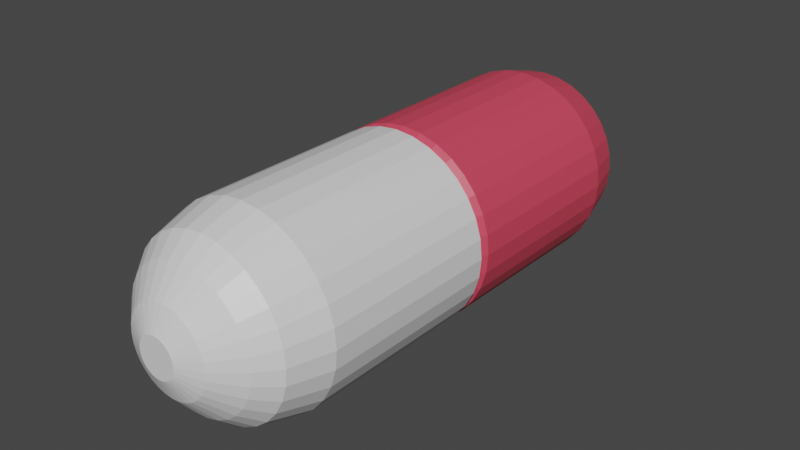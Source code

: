 # Source: pill.blend  (saved by Blender 3.1.7; exported with 4.5.12 LTS)
import bpy
from mathutils import Matrix  # noqa: F401  (used for matrix-valued properties, if any)

bpy.ops.wm.read_factory_settings(use_empty=True)
scene = bpy.context.scene
scene.name = 'Scene'

# ---- collections
col_collection = bpy.data.collections.new('Collection'); scene.collection.children.link(col_collection)

# ---- materials (node trees are filled in below, after node groups)
mat_colorfirstmat = bpy.data.materials.new('ColorFirstMat')
mat_colorfirstmat.alpha_threshold = 0.0
mat_colorfirstmat.use_transparent_shadow = False
mat_colorfirstmat.line_color = (0.0, 0.0, 0.0, 1.0)
mat_colorsecondmat = bpy.data.materials.new('ColorSecondMat')
mat_colorsecondmat.use_transparent_shadow = False

# ---- material node trees
mat_colorfirstmat.use_nodes = True; mat_colorfirstmat.node_tree.nodes.clear()
_N = mat_colorfirstmat.node_tree.nodes; _L = mat_colorfirstmat.node_tree.links
n0 = _N.new('ShaderNodeOutputMaterial'); n0.name = 'Material Output'; n0.location = (300, 300)
n1 = _N.new('ShaderNodeBsdfPrincipled'); n1.name = 'Principled BSDF'; n1.location = (10, 300)
n1.distribution = 'GGX'
n1.subsurface_method = 'RANDOM_WALK_SKIN'
n1.inputs[2].default_value = 0.4
n1.inputs[3].default_value = 1.45
n1.inputs[27].default_value = (0.0, 0.0, 0.0, 1.0)
n1.inputs[28].default_value = 1.0
_L.new(n1.outputs[0], n0.inputs[0])
n0.is_active_output = True
mat_colorsecondmat.use_nodes = True; mat_colorsecondmat.node_tree.nodes.clear()
_N = mat_colorsecondmat.node_tree.nodes; _L = mat_colorsecondmat.node_tree.links
n0 = _N.new('ShaderNodeBsdfPrincipled'); n0.name = 'Principled BSDF'; n0.location = (10, 300)
n0.distribution = 'GGX'
n0.subsurface_method = 'RANDOM_WALK_SKIN'
n0.inputs[0].default_value = (0.7011, 0.06125, 0.107, 1.0)
n0.inputs[3].default_value = 1.45
n0.inputs[27].default_value = (0.0, 0.0, 0.0, 1.0)
n0.inputs[28].default_value = 1.0
n1 = _N.new('ShaderNodeOutputMaterial'); n1.name = 'Material Output'; n1.location = (300, 300)
_L.new(n0.outputs[0], n1.inputs[0])
n1.is_active_output = True

# ---- world
world_world = bpy.data.worlds.new('World'); scene.world = world_world
world_world.use_nodes = True; world_world.node_tree.nodes.clear()
_N = world_world.node_tree.nodes; _L = world_world.node_tree.links
n0 = _N.new('ShaderNodeOutputWorld'); n0.name = 'World Output'; n0.location = (300, 300)
n1 = _N.new('ShaderNodeBackground'); n1.name = 'Background'; n1.location = (10, 300)
n1.inputs[0].default_value = (0.05088, 0.05088, 0.05088, 1.0)
_L.new(n1.outputs[0], n0.inputs[0])
n0.is_active_output = True
world_world.color = (0.05088, 0.05088, 0.05088)
world_world.use_sun_shadow = False
world_world.sun_shadow_jitter_overblur = 0.0

# ---- meshes
me_cube = bpy.data.meshes.new('Cube')
me_cube.from_pydata([(0.3827, 1.971, 0.9239), (0.1951, 1.971, 0.9808), (7.105e-15, 1.971, 1.0), (0.3365, 2.407, 0.8124), (0.1716, 2.407, 0.8624), (0.5556, 1.971, 0.8315), (0.7071, 1.971, 0.7071), (0.8315, 1.971, 0.5556), (0.9239, 1.971, 0.3827), (0.9808, 1.971, 0.1951), (1.0, 1.971, 0.0), (0.9808, 1.971, -0.1951), (0.9239, 1.971, -0.3827), (0.8315, 1.971, -0.5556), (0.7071, 1.971, -0.7071), (0.5556, 1.971, -0.8315), (0.3827, 1.971, -0.9239), (0.1951, 1.971, -0.9808), (-8.742e-08, 1.971, -1.0), (-0.1951, 1.971, -0.9808), (-0.3827, 1.971, -0.9239), (-0.5556, 1.971, -0.8315), (-0.7071, 1.971, -0.7071), (-0.8315, 1.971, -0.5556), (-0.9239, 1.971, -0.3827), (-0.9808, 1.971, -0.1951), (-1.0, 1.971, 1.192e-07), (-0.9808, 1.971, 0.1951), (-0.9239, 1.971, 0.3827), (-0.8315, 1.971, 0.5556), (-0.7071, 1.971, 0.7071), (-0.5556, 1.971, 0.8315), (-0.3827, 1.971, 0.9239), (-0.1951, 1.971, 0.9808), (-9.411e-10, 2.407, 0.8793), (0.4885, 2.407, 0.7311), (0.6218, 2.407, 0.6218), (0.7311, 2.407, 0.4885), (0.8124, 2.407, 0.3365), (0.8624, 2.407, 0.1716), (0.8793, 2.407, 6.855e-09), (0.8624, 2.407, -0.1716), (0.8124, 2.407, -0.3365), (0.7311, 2.407, -0.4885), (0.6218, 2.407, -0.6218), (0.4885, 2.407, -0.7311), (0.3365, 2.407, -0.8124), (0.1716, 2.407, -0.8624), (-7.782e-08, 2.407, -0.8793), (-0.1716, 2.407, -0.8624), (-0.3365, 2.407, -0.8124), (-0.4885, 2.407, -0.7311), (-0.6218, 2.407, -0.6218), (-0.7311, 2.407, -0.4885), (-0.8124, 2.407, -0.3365), (-0.8624, 2.407, -0.1716), (-0.8793, 2.407, 1.117e-07), (-0.8624, 2.407, 0.1716), (-0.8124, 2.407, 0.3365), (-0.7311, 2.407, 0.4885), (-0.6218, 2.407, 0.6218), (-0.4885, 2.407, 0.7311), (-0.3365, 2.407, 0.8124), (-0.1716, 2.407, 0.8624), (0.2702, 2.618, 0.6524), (0.1378, 2.618, 0.6925), (5.146e-09, 2.618, 0.7061), (0.3923, 2.618, 0.5871), (0.4993, 2.618, 0.4993), (0.5871, 2.618, 0.3923), (0.6524, 2.618, 0.2702), (0.6925, 2.618, 0.1378), (0.7061, 2.618, 1.162e-08), (0.6925, 2.618, -0.1378), (0.6524, 2.618, -0.2702), (0.5871, 2.618, -0.3923), (0.4993, 2.618, -0.4993), (0.3923, 2.618, -0.5871), (0.2702, 2.618, -0.6524), (0.1378, 2.618, -0.6925), (-5.658e-08, 2.618, -0.7061), (-0.1378, 2.618, -0.6925), (-0.2702, 2.618, -0.6524), (-0.3923, 2.618, -0.5871), (-0.4993, 2.618, -0.4993), (-0.5871, 2.618, -0.3923), (-0.6524, 2.618, -0.2702), (-0.6925, 2.618, -0.1378), (-0.7061, 2.618, 9.579e-08), (-0.6925, 2.618, 0.1378), (-0.6524, 2.618, 0.2702), (-0.5871, 2.618, 0.3923), (-0.4993, 2.618, 0.4993), (-0.3923, 2.618, 0.5871), (-0.2702, 2.618, 0.6524), (-0.1378, 2.618, 0.6925), (0.1694, 2.837, 0.4089), (0.08634, 2.837, 0.434), (5.311e-09, 2.837, 0.4425), (0.2459, 2.837, 0.368), (0.3129, 2.837, 0.3129), (0.368, 2.837, 0.2459), (0.4089, 2.837, 0.1694), (0.434, 2.837, 0.08634), (0.4425, 2.837, 1.771e-08), (0.434, 2.837, -0.08634), (0.4089, 2.837, -0.1694), (0.368, 2.837, -0.2459), (0.3129, 2.837, -0.3129), (0.2459, 2.837, -0.368), (0.1694, 2.837, -0.4089), (0.08634, 2.837, -0.434), (-3.338e-08, 2.837, -0.4425), (-0.08634, 2.837, -0.434), (-0.1694, 2.837, -0.4089), (-0.2459, 2.837, -0.368), (-0.3129, 2.837, -0.3129), (-0.368, 2.837, -0.2459), (-0.4089, 2.837, -0.1694), (-0.434, 2.837, -0.08634), (-0.4425, 2.837, 7.047e-08), (-0.434, 2.837, 0.08634), (-0.4089, 2.837, 0.1694), (-0.368, 2.837, 0.2459), (-0.3129, 2.837, 0.3129), (-0.2459, 2.837, 0.368), (-0.1694, 2.837, 0.4089), (-0.08634, 2.837, 0.434), (0.07716, 2.945, 0.1863), (0.03934, 2.945, 0.1978), (1.386e-10, 2.945, 0.2016), (0.112, 2.945, 0.1677), (0.1426, 2.945, 0.1426), (0.1677, 2.945, 0.112), (0.1863, 2.945, 0.07716), (0.1978, 2.945, 0.03934), (0.2016, 2.945, 3.139e-08), (0.1978, 2.945, -0.03934), (0.1863, 2.945, -0.07716), (0.1677, 2.945, -0.112), (0.1426, 2.945, -0.1426), (0.112, 2.945, -0.1677), (0.07716, 2.945, -0.1863), (0.03934, 2.945, -0.1978), (-1.749e-08, 2.945, -0.2016), (-0.03934, 2.945, -0.1978), (-0.07716, 2.945, -0.1863), (-0.112, 2.945, -0.1677), (-0.1426, 2.945, -0.1426), (-0.1677, 2.945, -0.112), (-0.1863, 2.945, -0.07716), (-0.1978, 2.945, -0.03934), (-0.2016, 2.945, 5.543e-08), (-0.1978, 2.945, 0.03934), (-0.1863, 2.945, 0.07716), (-0.1677, 2.945, 0.112), (-0.1426, 2.945, 0.1426), (-0.112, 2.945, 0.1677), (-0.07716, 2.945, 0.1863), (-0.03934, 2.945, 0.1978), (0.3624, 0.0, 0.875), (0.3827, 0.05264, 0.9239), (0.1951, 0.05264, 0.9808), (0.1848, 0.0, 0.9289), (-1.397e-08, 0.0, 0.9471), (7.105e-15, 0.05264, 1.0), (0.5262, 0.0, 0.7875), (0.5556, 0.05264, 0.8315), (0.6697, 0.0, 0.6697), (0.7071, 0.05264, 0.7071), (0.7875, 0.0, 0.5262), (0.8315, 0.05264, 0.5556), (0.875, 0.0, 0.3624), (0.9239, 0.05264, 0.3827), (0.9289, 0.0, 0.1848), (0.9808, 0.05264, 0.1951), (0.9471, 0.0, -1.127e-07), (1.0, 0.05264, -1.148e-07), (0.9289, 0.0, -0.1848), (0.9808, 0.05264, -0.1951), (0.875, 0.0, -0.3624), (0.9239, 0.05264, -0.3827), (0.7875, 0.0, -0.5262), (0.8315, 0.05264, -0.5556), (0.6697, 0.0, -0.6697), (0.7071, 0.05264, -0.7071), (0.5262, 0.0, -0.7875), (0.5556, 0.05264, -0.8315), (0.3624, 0.0, -0.875), (0.3827, 0.05264, -0.9239), (0.1848, 0.0, -0.9289), (0.1951, 0.05264, -0.9808), (-8.149e-08, 0.0, -0.9471), (-8.742e-08, 0.05264, -1.0), (-0.1848, 0.0, -0.9289), (-0.1951, 0.05264, -0.9808), (-0.3624, 0.0, -0.875), (-0.3827, 0.05264, -0.9239), (-0.5262, 0.0, -0.7875), (-0.5556, 0.05264, -0.8315), (-0.6697, 0.0, -0.6697), (-0.7071, 0.05264, -0.7071), (-0.7875, 0.0, -0.5262), (-0.8315, 0.05264, -0.5556), (-0.875, 0.0, -0.3624), (-0.9239, 0.05264, -0.3827), (-0.9289, 0.0, -0.1848), (-0.9808, 0.05264, -0.1951), (-0.9471, 0.0, 0.0), (-1.0, 0.05264, 4.399e-09), (-0.9289, 0.0, 0.1848), (-0.9808, 0.05264, 0.1951), (-0.875, 0.0, 0.3624), (-0.9239, 0.05264, 0.3827), (-0.7875, 0.0, 0.5262), (-0.8315, 0.05264, 0.5556), (-0.6697, 0.0, 0.6697), (-0.7071, 0.05264, 0.7071), (-0.5262, 0.0, 0.7875), (-0.5556, 0.05264, 0.8315), (-0.3624, 0.0, 0.875), (-0.3827, 0.05264, 0.9239), (-0.1848, 0.0, 0.9289), (-0.1951, 0.05264, 0.9808), (0.3827, -1.971, 0.9239), (0.1951, -1.971, 0.9808), (7.105e-15, -1.971, 1.0), (0.3365, -2.407, 0.8124), (0.1716, -2.407, 0.8624), (0.5556, -1.971, 0.8315), (0.7071, -1.971, 0.7071), (0.8315, -1.971, 0.5556), (0.9239, -1.971, 0.3827), (0.9808, -1.971, 0.1951), (1.0, -1.971, 0.0), (0.9808, -1.971, -0.1951), (0.9239, -1.971, -0.3827), (0.8315, -1.971, -0.5556), (0.7071, -1.971, -0.7071), (0.5556, -1.971, -0.8315), (0.3827, -1.971, -0.9239), (0.1951, -1.971, -0.9808), (-8.742e-08, -1.971, -1.0), (-0.1951, -1.971, -0.9808), (-0.3827, -1.971, -0.9239), (-0.5556, -1.971, -0.8315), (-0.7071, -1.971, -0.7071), (-0.8315, -1.971, -0.5556), (-0.9239, -1.971, -0.3827), (-0.9808, -1.971, -0.1951), (-1.0, -1.971, 1.192e-07), (-0.9808, -1.971, 0.1951), (-0.9239, -1.971, 0.3827), (-0.8315, -1.971, 0.5556), (-0.7071, -1.971, 0.7071), (-0.5556, -1.971, 0.8315), (-0.3827, -1.971, 0.9239), (-0.1951, -1.971, 0.9808), (-9.411e-10, -2.407, 0.8793), (0.4885, -2.407, 0.7311), (0.6218, -2.407, 0.6218), (0.7311, -2.407, 0.4885), (0.8124, -2.407, 0.3365), (0.8624, -2.407, 0.1716), (0.8793, -2.407, 6.855e-09), (0.8624, -2.407, -0.1716), (0.8124, -2.407, -0.3365), (0.7311, -2.407, -0.4885), (0.6218, -2.407, -0.6218), (0.4885, -2.407, -0.7311), (0.3365, -2.407, -0.8124), (0.1716, -2.407, -0.8624), (-7.782e-08, -2.407, -0.8793), (-0.1716, -2.407, -0.8624), (-0.3365, -2.407, -0.8124), (-0.4885, -2.407, -0.7311), (-0.6218, -2.407, -0.6218), (-0.7311, -2.407, -0.4885), (-0.8124, -2.407, -0.3365), (-0.8624, -2.407, -0.1716), (-0.8793, -2.407, 1.117e-07), (-0.8624, -2.407, 0.1716), (-0.8124, -2.407, 0.3365), (-0.7311, -2.407, 0.4885), (-0.6218, -2.407, 0.6218), (-0.4885, -2.407, 0.7311), (-0.3365, -2.407, 0.8124), (-0.1716, -2.407, 0.8624), (0.2702, -2.618, 0.6524), (0.1378, -2.618, 0.6925), (5.146e-09, -2.618, 0.7061), (0.3923, -2.618, 0.5871), (0.4993, -2.618, 0.4993), (0.5871, -2.618, 0.3923), (0.6524, -2.618, 0.2702), (0.6925, -2.618, 0.1378), (0.7061, -2.618, 1.162e-08), (0.6925, -2.618, -0.1378), (0.6524, -2.618, -0.2702), (0.5871, -2.618, -0.3923), (0.4993, -2.618, -0.4993), (0.3923, -2.618, -0.5871), (0.2702, -2.618, -0.6524), (0.1378, -2.618, -0.6925), (-5.658e-08, -2.618, -0.7061), (-0.1378, -2.618, -0.6925), (-0.2702, -2.618, -0.6524), (-0.3923, -2.618, -0.5871), (-0.4993, -2.618, -0.4993), (-0.5871, -2.618, -0.3923), (-0.6524, -2.618, -0.2702), (-0.6925, -2.618, -0.1378), (-0.7061, -2.618, 9.579e-08), (-0.6925, -2.618, 0.1378), (-0.6524, -2.618, 0.2702), (-0.5871, -2.618, 0.3923), (-0.4993, -2.618, 0.4993), (-0.3923, -2.618, 0.5871), (-0.2702, -2.618, 0.6524), (-0.1378, -2.618, 0.6925), (0.1694, -2.837, 0.4089), (0.08634, -2.837, 0.434), (5.311e-09, -2.837, 0.4425), (0.2459, -2.837, 0.368), (0.3129, -2.837, 0.3129), (0.368, -2.837, 0.2459), (0.4089, -2.837, 0.1694), (0.434, -2.837, 0.08634), (0.4425, -2.837, 1.771e-08), (0.434, -2.837, -0.08634), (0.4089, -2.837, -0.1694), (0.368, -2.837, -0.2459), (0.3129, -2.837, -0.3129), (0.2459, -2.837, -0.368), (0.1694, -2.837, -0.4089), (0.08634, -2.837, -0.434), (-3.338e-08, -2.837, -0.4425), (-0.08634, -2.837, -0.434), (-0.1694, -2.837, -0.4089), (-0.2459, -2.837, -0.368), (-0.3129, -2.837, -0.3129), (-0.368, -2.837, -0.2459), (-0.4089, -2.837, -0.1694), (-0.434, -2.837, -0.08634), (-0.4425, -2.837, 7.047e-08), (-0.434, -2.837, 0.08634), (-0.4089, -2.837, 0.1694), (-0.368, -2.837, 0.2459), (-0.3129, -2.837, 0.3129), (-0.2459, -2.837, 0.368), (-0.1694, -2.837, 0.4089), (-0.08634, -2.837, 0.434), (0.07716, -2.945, 0.1863), (0.03934, -2.945, 0.1978), (1.386e-10, -2.945, 0.2016), (0.112, -2.945, 0.1677), (0.1426, -2.945, 0.1426), (0.1677, -2.945, 0.112), (0.1863, -2.945, 0.07716), (0.1978, -2.945, 0.03934), (0.2016, -2.945, 3.139e-08), (0.1978, -2.945, -0.03934), (0.1863, -2.945, -0.07716), (0.1677, -2.945, -0.112), (0.1426, -2.945, -0.1426), (0.112, -2.945, -0.1677), (0.07716, -2.945, -0.1863), (0.03934, -2.945, -0.1978), (-1.749e-08, -2.945, -0.2016), (-0.03934, -2.945, -0.1978), (-0.07716, -2.945, -0.1863), (-0.112, -2.945, -0.1677), (-0.1426, -2.945, -0.1426), (-0.1677, -2.945, -0.112), (-0.1863, -2.945, -0.07716), (-0.1978, -2.945, -0.03934), (-0.2016, -2.945, 5.543e-08), (-0.1978, -2.945, 0.03934), (-0.1863, -2.945, 0.07716), (-0.1677, -2.945, 0.112), (-0.1426, -2.945, 0.1426), (-0.112, -2.945, 0.1677), (-0.07716, -2.945, 0.1863), (-0.03934, -2.945, 0.1978), (0.3827, -0.05264, 0.9239), (0.1951, -0.05264, 0.9808), (7.105e-15, -0.05264, 1.0), (0.5556, -0.05264, 0.8315), (0.7071, -0.05264, 0.7071), (0.8315, -0.05264, 0.5556), (0.9239, -0.05264, 0.3827), (0.9808, -0.05264, 0.1951), (1.0, -0.05264, -1.148e-07), (0.9808, -0.05264, -0.1951), (0.9239, -0.05264, -0.3827), (0.8315, -0.05264, -0.5556), (0.7071, -0.05264, -0.7071), (0.5556, -0.05264, -0.8315), (0.3827, -0.05264, -0.9239), (0.1951, -0.05264, -0.9808), (-8.742e-08, -0.05264, -1.0), (-0.1951, -0.05264, -0.9808), (-0.3827, -0.05264, -0.9239), (-0.5556, -0.05264, -0.8315), (-0.7071, -0.05264, -0.7071), (-0.8315, -0.05264, -0.5556), (-0.9239, -0.05264, -0.3827), (-0.9808, -0.05264, -0.1951), (-1.0, -0.05264, 4.399e-09), (-0.9808, -0.05264, 0.1951), (-0.9239, -0.05264, 0.3827), (-0.8315, -0.05264, 0.5556), (-0.7071, -0.05264, 0.7071), (-0.5556, -0.05264, 0.8315), (-0.3827, -0.05264, 0.9239), (-0.1951, -0.05264, 0.9808)], [], [(43, 44, 76, 75), (13, 14, 44, 43), (35, 36, 68, 67), (33, 223, 165, 2), (21, 22, 52, 51), (0, 161, 167, 5), (54, 55, 87, 86), (29, 30, 60, 59), (2, 165, 162, 1), (46, 47, 79, 78), (10, 11, 41, 40), (6, 169, 171, 7), (38, 39, 71, 70), (18, 19, 49, 48), (7, 171, 173, 8), (57, 58, 90, 89), (26, 27, 57, 56), (8, 173, 175, 9), (49, 50, 82, 81), (7, 8, 38, 37), (9, 175, 177, 10), (41, 42, 74, 73), (15, 16, 46, 45), (10, 177, 179, 11), (4, 3, 64, 65), (23, 24, 54, 53), (11, 179, 181, 12), (60, 61, 93, 92), (31, 32, 62, 61), (12, 181, 183, 13), (52, 53, 85, 84), (0, 5, 35, 3), (13, 183, 185, 14), (44, 45, 77, 76), (12, 13, 43, 42), (14, 185, 187, 15), (36, 37, 69, 68), (20, 21, 51, 50), (15, 187, 189, 16), (55, 56, 88, 87), (28, 29, 59, 58), (16, 189, 191, 17), (47, 48, 80, 79), (9, 10, 40, 39), (17, 191, 193, 18), (39, 40, 72, 71), (17, 18, 48, 47), (18, 193, 195, 19), (58, 59, 91, 90), (25, 26, 56, 55), (19, 195, 197, 20), (50, 51, 83, 82), (6, 7, 37, 36), (20, 197, 199, 21), (42, 43, 75, 74), (33, 2, 34, 63), (21, 199, 201, 22), (3, 35, 67, 64), (14, 15, 45, 44), (22, 201, 203, 23), (53, 54, 86, 85), (22, 23, 53, 52), (23, 203, 205, 24), (45, 46, 78, 77), (1, 0, 3, 4), (24, 205, 207, 25), (37, 38, 70, 69), (30, 31, 61, 60), (25, 207, 209, 26), (56, 57, 89, 88), (2, 1, 4, 34), (26, 209, 211, 27), (62, 63, 95, 94), (11, 12, 42, 41), (27, 211, 213, 28), (48, 49, 81, 80), (19, 20, 50, 49), (28, 213, 215, 29), (40, 41, 73, 72), (27, 28, 58, 57), (29, 215, 217, 30), (34, 4, 65, 66), (8, 9, 39, 38), (30, 217, 219, 31), (61, 62, 94, 93), (16, 17, 47, 46), (31, 219, 221, 32), (74, 75, 107, 106), (24, 25, 55, 54), (32, 221, 223, 33), (1, 162, 161, 0), (59, 60, 92, 91), (63, 34, 66, 95), (5, 6, 36, 35), (5, 167, 169, 6), (32, 33, 63, 62), (51, 52, 84, 83), (103, 104, 136, 135), (87, 88, 120, 119), (73, 74, 106, 105), (86, 87, 119, 118), (72, 73, 105, 104), (85, 86, 118, 117), (71, 72, 104, 103), (84, 85, 117, 116), (70, 71, 103, 102), (83, 84, 116, 115), (69, 70, 102, 101), (82, 83, 115, 114), (95, 66, 98, 127), (68, 69, 101, 100), (81, 82, 114, 113), (93, 94, 126, 125), (67, 68, 100, 99), (80, 81, 113, 112), (94, 95, 127, 126), (64, 67, 99, 96), (79, 80, 112, 111), (92, 93, 125, 124), (65, 64, 96, 97), (78, 79, 111, 110), (91, 92, 124, 123), (66, 65, 97, 98), (77, 78, 110, 109), (90, 91, 123, 122), (76, 77, 109, 108), (89, 90, 122, 121), (75, 76, 108, 107), (88, 89, 121, 120), (129, 128, 131, 132, 133, 134, 135, 136, 137, 138, 139, 140, 141, 142, 143, 144, 145, 146, 147, 148, 149, 150, 151, 152, 153, 154, 155, 156, 157, 158, 159, 130), (116, 117, 149, 148), (102, 103, 135, 134), (115, 116, 148, 147), (101, 102, 134, 133), (114, 115, 147, 146), (127, 98, 130, 159), (100, 101, 133, 132), (113, 114, 146, 145), (125, 126, 158, 157), (99, 100, 132, 131), (112, 113, 145, 144), (126, 127, 159, 158), (96, 99, 131, 128), (111, 112, 144, 143), (124, 125, 157, 156), (97, 96, 128, 129), (110, 111, 143, 142), (123, 124, 156, 155), (98, 97, 129, 130), (109, 110, 142, 141), (122, 123, 155, 154), (108, 109, 141, 140), (121, 122, 154, 153), (107, 108, 140, 139), (120, 121, 153, 152), (106, 107, 139, 138), (119, 120, 152, 151), (105, 106, 138, 137), (118, 119, 151, 150), (104, 105, 137, 136), (117, 118, 150, 149), (161, 162, 163, 160), (162, 165, 164, 163), (167, 161, 160, 166), (169, 167, 166, 168), (171, 169, 168, 170), (173, 171, 170, 172), (175, 173, 172, 174), (177, 175, 174, 176), (179, 177, 176, 178), (181, 179, 178, 180), (183, 181, 180, 182), (185, 183, 182, 184), (187, 185, 184, 186), (189, 187, 186, 188), (191, 189, 188, 190), (193, 191, 190, 192), (195, 193, 192, 194), (197, 195, 194, 196), (199, 197, 196, 198), (201, 199, 198, 200), (203, 201, 200, 202), (205, 203, 202, 204), (207, 205, 204, 206), (209, 207, 206, 208), (211, 209, 208, 210), (213, 211, 210, 212), (215, 213, 212, 214), (217, 215, 214, 216), (219, 217, 216, 218), (221, 219, 218, 220), (223, 221, 220, 222), (165, 223, 222, 164), (163, 164, 222, 220, 218, 216, 214, 212, 210, 208, 206, 204, 202, 200, 198, 196, 194, 192, 190, 188, 186, 184, 182, 180, 178, 176, 174, 172, 170, 168, 166, 160), (267, 299, 300, 268), (237, 267, 268, 238), (259, 291, 292, 260), (257, 226, 386, 415), (245, 275, 276, 246), (224, 229, 387, 384), (278, 310, 311, 279), (253, 283, 284, 254), (226, 225, 385, 386), (270, 302, 303, 271), (234, 264, 265, 235), (230, 231, 389, 388), (262, 294, 295, 263), (242, 272, 273, 243), (231, 232, 390, 389), (281, 313, 314, 282), (250, 280, 281, 251), (232, 233, 391, 390), (273, 305, 306, 274), (231, 261, 262, 232), (233, 234, 392, 391), (265, 297, 298, 266), (239, 269, 270, 240), (234, 235, 393, 392), (228, 289, 288, 227), (247, 277, 278, 248), (235, 236, 394, 393), (284, 316, 317, 285), (255, 285, 286, 256), (236, 237, 395, 394), (276, 308, 309, 277), (224, 227, 259, 229), (237, 238, 396, 395), (268, 300, 301, 269), (236, 266, 267, 237), (238, 239, 397, 396), (260, 292, 293, 261), (244, 274, 275, 245), (239, 240, 398, 397), (279, 311, 312, 280), (252, 282, 283, 253), (240, 241, 399, 398), (271, 303, 304, 272), (233, 263, 264, 234), (241, 242, 400, 399), (263, 295, 296, 264), (241, 271, 272, 242), (242, 243, 401, 400), (282, 314, 315, 283), (249, 279, 280, 250), (243, 244, 402, 401), (274, 306, 307, 275), (230, 260, 261, 231), (244, 245, 403, 402), (266, 298, 299, 267), (257, 287, 258, 226), (245, 246, 404, 403), (227, 288, 291, 259), (238, 268, 269, 239), (246, 247, 405, 404), (277, 309, 310, 278), (246, 276, 277, 247), (247, 248, 406, 405), (269, 301, 302, 270), (225, 228, 227, 224), (248, 249, 407, 406), (261, 293, 294, 262), (254, 284, 285, 255), (249, 250, 408, 407), (280, 312, 313, 281), (226, 258, 228, 225), (250, 251, 409, 408), (286, 318, 319, 287), (235, 265, 266, 236), (251, 252, 410, 409), (272, 304, 305, 273), (243, 273, 274, 244), (252, 253, 411, 410), (264, 296, 297, 265), (251, 281, 282, 252), (253, 254, 412, 411), (258, 290, 289, 228), (232, 262, 263, 233), (254, 255, 413, 412), (285, 317, 318, 286), (240, 270, 271, 241), (255, 256, 414, 413), (298, 330, 331, 299), (248, 278, 279, 249), (256, 257, 415, 414), (225, 224, 384, 385), (283, 315, 316, 284), (287, 319, 290, 258), (229, 259, 260, 230), (229, 230, 388, 387), (256, 286, 287, 257), (275, 307, 308, 276), (327, 359, 360, 328), (311, 343, 344, 312), (297, 329, 330, 298), (310, 342, 343, 311), (296, 328, 329, 297), (309, 341, 342, 310), (295, 327, 328, 296), (308, 340, 341, 309), (294, 326, 327, 295), (307, 339, 340, 308), (293, 325, 326, 294), (306, 338, 339, 307), (319, 351, 322, 290), (292, 324, 325, 293), (305, 337, 338, 306), (317, 349, 350, 318), (291, 323, 324, 292), (304, 336, 337, 305), (318, 350, 351, 319), (288, 320, 323, 291), (303, 335, 336, 304), (316, 348, 349, 317), (289, 321, 320, 288), (302, 334, 335, 303), (315, 347, 348, 316), (290, 322, 321, 289), (301, 333, 334, 302), (314, 346, 347, 315), (300, 332, 333, 301), (313, 345, 346, 314), (299, 331, 332, 300), (312, 344, 345, 313), (353, 354, 383, 382, 381, 380, 379, 378, 377, 376, 375, 374, 373, 372, 371, 370, 369, 368, 367, 366, 365, 364, 363, 362, 361, 360, 359, 358, 357, 356, 355, 352), (340, 372, 373, 341), (326, 358, 359, 327), (339, 371, 372, 340), (325, 357, 358, 326), (338, 370, 371, 339), (351, 383, 354, 322), (324, 356, 357, 325), (337, 369, 370, 338), (349, 381, 382, 350), (323, 355, 356, 324), (336, 368, 369, 337), (350, 382, 383, 351), (320, 352, 355, 323), (335, 367, 368, 336), (348, 380, 381, 349), (321, 353, 352, 320), (334, 366, 367, 335), (347, 379, 380, 348), (322, 354, 353, 321), (333, 365, 366, 334), (346, 378, 379, 347), (332, 364, 365, 333), (345, 377, 378, 346), (331, 363, 364, 332), (344, 376, 377, 345), (330, 362, 363, 331), (343, 375, 376, 344), (329, 361, 362, 330), (342, 374, 375, 343), (328, 360, 361, 329), (341, 373, 374, 342), (384, 160, 163, 385), (385, 163, 164, 386), (387, 166, 160, 384), (388, 168, 166, 387), (389, 170, 168, 388), (390, 172, 170, 389), (391, 174, 172, 390), (392, 176, 174, 391), (393, 178, 176, 392), (394, 180, 178, 393), (395, 182, 180, 394), (396, 184, 182, 395), (397, 186, 184, 396), (398, 188, 186, 397), (399, 190, 188, 398), (400, 192, 190, 399), (401, 194, 192, 400), (402, 196, 194, 401), (403, 198, 196, 402), (404, 200, 198, 403), (405, 202, 200, 404), (406, 204, 202, 405), (407, 206, 204, 406), (408, 208, 206, 407), (409, 210, 208, 408), (410, 212, 210, 409), (411, 214, 212, 410), (412, 216, 214, 411), (413, 218, 216, 412), (414, 220, 218, 413), (415, 222, 220, 414), (386, 164, 222, 415)])
me_cube.polygons.foreach_set('material_index', [1, 1, 1, 1, 1, 1, 1, 1, 1, 1, 1, 1, 1, 1, 1, 1, 1, 1, 1, 1, 1, 1, 1, 1, 1, 1, 1, 1, 1, 1, 1, 1, 1, 1, 1, 1, 1, 1, 1, 1, 1, 1, 1, 1, 1, 1, 1, 1, 1, 1, 1, 1, 1, 1, 1, 1, 1, 1, 1, 1, 1, 1, 1, 1, 1, 1, 1, 1, 1, 1, 1, 1, 1, 1, 1, 1, 1, 1, 1, 1, 1, 1, 1, 1, 1, 1, 1, 1, 1, 1, 1, 1, 1, 1, 1, 1, 1, 1, 1, 1, 1, 1, 1, 1, 1, 1, 1, 1, 1, 1, 1, 1, 1, 1, 1, 1, 1, 1, 1, 1, 1, 1, 1, 1, 1, 1, 1, 1, 1, 1, 1, 1, 1, 1, 1, 1, 1, 1, 1, 1, 1, 1, 1, 1, 1, 1, 1, 1, 1, 1, 1, 1, 1, 1, 1, 1, 1, 1, 1, 1, 1, 1, 1, 1, 1, 1, 1, 1, 1, 1, 1, 1, 1, 1, 1, 1, 1, 1, 1, 1, 1, 1, 1, 1, 1, 1, 1, 1, 1, 1, 1, 1, 1, 0, 0, 0, 0, 0, 0, 0, 0, 0, 0, 0, 0, 0, 0, 0, 0, 0, 0, 0, 0, 0, 0, 0, 0, 0, 0, 0, 0, 0, 0, 0, 0, 0, 0, 0, 0, 0, 0, 0, 0, 0, 0, 0, 0, 0, 0, 0, 0, 0, 0, 0, 0, 0, 0, 0, 0, 0, 0, 0, 0, 0, 0, 0, 0, 0, 0, 0, 0, 0, 0, 0, 0, 0, 0, 0, 0, 0, 0, 0, 0, 0, 0, 0, 0, 0, 0, 0, 0, 0, 0, 0, 0, 0, 0, 0, 0, 0, 0, 0, 0, 0, 0, 0, 0, 0, 0, 0, 0, 0, 0, 0, 0, 0, 0, 0, 0, 0, 0, 0, 0, 0, 0, 0, 0, 0, 0, 0, 0, 0, 0, 0, 0, 0, 0, 0, 0, 0, 0, 0, 0, 0, 0, 0, 0, 0, 0, 0, 0, 0, 0, 0, 0, 0, 0, 0, 0, 0, 0, 0, 0, 0, 0, 0, 0, 0, 0, 0, 0, 0, 0, 0, 0, 0, 0, 0, 0, 0, 0, 0, 0, 0, 0, 0, 0, 0, 0, 0, 0, 0, 0, 0, 0, 0, 0])
_uv = me_cube.uv_layers.new(name='UVMap')
_uv.uv.foreach_set('vector', [0.6562, 0.5, 0.625, 0.5, 0.625, 0.5, 0.6562, 0.5, 0.6562, 0.5, 0.625, 0.5, 0.625, 0.5, 0.6562, 0.5, 0.9062, 0.5, 0.875, 0.5, 0.875, 0.5, 0.9062, 0.5, 0.03125, 0.5, 0.03125, 0.9815, 0.0, 0.9815, 0.0, 0.5, 0.4062, 0.5, 0.375, 0.5, 0.375, 0.5, 0.4062, 0.5, 0.9375, 0.5, 0.9375, 0.9815, 0.9062, 0.9815, 0.9062, 0.5, 0.3125, 0.5, 0.2812, 0.5, 0.2812, 0.5, 0.3125, 0.5, 0.1562, 0.5, 0.125, 0.5, 0.125, 0.5, 0.1562, 0.5, 1.0, 0.5, 1.0, 0.9815, 0.9688, 0.9815, 0.9688, 0.5, 0.5625, 0.5, 0.5312, 0.5, 0.5312, 0.5, 0.5625, 0.5, 0.75, 0.5, 0.7188, 0.5, 0.7188, 0.5, 0.75, 0.5, 0.875, 0.5, 0.875, 0.9815, 0.8438, 0.9815, 0.8438, 0.5, 0.8125, 0.5, 0.7812, 0.5, 0.7812, 0.5, 0.8125, 0.5, 0.5, 0.5, 0.4688, 0.5, 0.4688, 0.5, 0.5, 0.5, 0.8438, 0.5, 0.8438, 0.9815, 0.8125, 0.9815, 0.8125, 0.5, 0.2188, 0.5, 0.1875, 0.5, 0.1875, 0.5, 0.2188, 0.5, 0.25, 0.5, 0.2188, 0.5, 0.2188, 0.5, 0.25, 0.5, 0.8125, 0.5, 0.8125, 0.9815, 0.7812, 0.9815, 0.7812, 0.5, 0.4688, 0.5, 0.4375, 0.5, 0.4375, 0.5, 0.4688, 0.5, 0.8438, 0.5, 0.8125, 0.5, 0.8125, 0.5, 0.8438, 0.5, 0.7812, 0.5, 0.7812, 0.9815, 0.75, 0.9815, 0.75, 0.5, 0.7188, 0.5, 0.6875, 0.5, 0.6875, 0.5, 0.7188, 0.5, 0.5938, 0.5, 0.5625, 0.5, 0.5625, 0.5, 0.5938, 0.5, 0.75, 0.5, 0.75, 0.9815, 0.7188, 0.9815, 0.7188, 0.5, 0.9688, 0.5, 0.9375, 0.5, 0.9375, 0.5, 0.9688, 0.5, 0.3438, 0.5, 0.3125, 0.5, 0.3125, 0.5, 0.3438, 0.5, 0.7188, 0.5, 0.7188, 0.9815, 0.6875, 0.9815, 0.6875, 0.5, 0.125, 0.5, 0.09375, 0.5, 0.09375, 0.5, 0.125, 0.5, 0.09375, 0.5, 0.0625, 0.5, 0.0625, 0.5, 0.09375, 0.5, 0.6875, 0.5, 0.6875, 0.9815, 0.6562, 0.9815, 0.6562, 0.5, 0.375, 0.5, 0.3438, 0.5, 0.3438, 0.5, 0.375, 0.5, 0.9375, 0.5, 0.9062, 0.5, 0.9062, 0.5, 0.9375, 0.5, 0.6562, 0.5, 0.6562, 0.9815, 0.625, 0.9815, 0.625, 0.5, 0.625, 0.5, 0.5938, 0.5, 0.5938, 0.5, 0.625, 0.5, 0.6875, 0.5, 0.6562, 0.5, 0.6562, 0.5, 0.6875, 0.5, 0.625, 0.5, 0.625, 0.9815, 0.5937, 0.9815, 0.5938, 0.5, 0.875, 0.5, 0.8438, 0.5, 0.8438, 0.5, 0.875, 0.5, 0.4375, 0.5, 0.4062, 0.5, 0.4062, 0.5, 0.4375, 0.5, 0.5938, 0.5, 0.5938, 0.9815, 0.5625, 0.9815, 0.5625, 0.5, 0.2812, 0.5, 0.25, 0.5, 0.25, 0.5, 0.2812, 0.5, 0.1875, 0.5, 0.1562, 0.5, 0.1562, 0.5, 0.1875, 0.5, 0.5625, 0.5, 0.5625, 0.9815, 0.5312, 0.9815, 0.5312, 0.5, 0.5312, 0.5, 0.5, 0.5, 0.5, 0.5, 0.5312, 0.5, 0.7812, 0.5, 0.75, 0.5, 0.75, 0.5, 0.7812, 0.5, 0.5312, 0.5, 0.5312, 0.9815, 0.5, 0.9815, 0.5, 0.5, 0.7812, 0.5, 0.75, 0.5, 0.75, 0.5, 0.7812, 0.5, 0.5312, 0.5, 0.5, 0.5, 0.5, 0.5, 0.5312, 0.5, 0.5, 0.5, 0.5, 0.9815, 0.4688, 0.9815, 0.4688, 0.5, 0.1875, 0.5, 0.1562, 0.5, 0.1562, 0.5, 0.1875, 0.5, 0.2812, 0.5, 0.25, 0.5, 0.25, 0.5, 0.2812, 0.5, 0.4688, 0.5, 0.4688, 0.9815, 0.4375, 0.9815, 0.4375, 0.5, 0.4375, 0.5, 0.4062, 0.5, 0.4062, 0.5, 0.4375, 0.5, 0.875, 0.5, 0.8438, 0.5, 0.8438, 0.5, 0.875, 0.5, 0.4375, 0.5, 0.4375, 0.9815, 0.4062, 0.9815, 0.4062, 0.5, 0.6875, 0.5, 0.6562, 0.5, 0.6562, 0.5, 0.6875, 0.5, 0.03125, 0.5, 0.0, 0.5, 0.0, 0.5, 0.03125, 0.5, 0.4062, 0.5, 0.4062, 0.9815, 0.375, 0.9815, 0.375, 0.5, 0.9375, 0.5, 0.9062, 0.5, 0.9062, 0.5, 0.9375, 0.5, 0.625, 0.5, 0.5938, 0.5, 0.5938, 0.5, 0.625, 0.5, 0.375, 0.5, 0.375, 0.9815, 0.3438, 0.9815, 0.3438, 0.5, 0.3438, 0.5, 0.3125, 0.5, 0.3125, 0.5, 0.3438, 0.5, 0.375, 0.5, 0.3438, 0.5, 0.3438, 0.5, 0.375, 0.5, 0.3438, 0.5, 0.3438, 0.9815, 0.3125, 0.9815, 0.3125, 0.5, 0.5938, 0.5, 0.5625, 0.5, 0.5625, 0.5, 0.5938, 0.5, 0.9688, 0.5, 0.9375, 0.5, 0.9375, 0.5, 0.9688, 0.5, 0.3125, 0.5, 0.3125, 0.9815, 0.2812, 0.9815, 0.2812, 0.5, 0.8438, 0.5, 0.8125, 0.5, 0.8125, 0.5, 0.8438, 0.5, 0.125, 0.5, 0.09375, 0.5, 0.09375, 0.5, 0.125, 0.5, 0.2812, 0.5, 0.2812, 0.9815, 0.25, 0.9815, 0.25, 0.5, 0.25, 0.5, 0.2188, 0.5, 0.2188, 0.5, 0.25, 0.5, 1.0, 0.5, 0.9688, 0.5, 0.9688, 0.5, 1.0, 0.5, 0.25, 0.5, 0.25, 0.9815, 0.2188, 0.9815, 0.2188, 0.5, 0.0625, 0.5, 0.03125, 0.5, 0.03125, 0.5, 0.0625, 0.5, 0.7188, 0.5, 0.6875, 0.5, 0.6875, 0.5, 0.7188, 0.5, 0.2188, 0.5, 0.2188, 0.9815, 0.1875, 0.9815, 0.1875, 0.5, 0.5, 0.5, 0.4688, 0.5, 0.4688, 0.5, 0.5, 0.5, 0.4688, 0.5, 0.4375, 0.5, 0.4375, 0.5, 0.4688, 0.5, 0.1875, 0.5, 0.1875, 0.9815, 0.1563, 0.9815, 0.1562, 0.5, 0.75, 0.5, 0.7188, 0.5, 0.7188, 0.5, 0.75, 0.5, 0.2188, 0.5, 0.1875, 0.5, 0.1875, 0.5, 0.2188, 0.5, 0.1562, 0.5, 0.1562, 0.9815, 0.125, 0.9815, 0.125, 0.5, 1.0, 0.5, 0.9688, 0.5, 0.9688, 0.5, 1.0, 0.5, 0.8125, 0.5, 0.7812, 0.5, 0.7812, 0.5, 0.8125, 0.5, 0.125, 0.5, 0.125, 0.9815, 0.09375, 0.9815, 0.09375, 0.5, 0.09375, 0.5, 0.0625, 0.5, 0.0625, 0.5, 0.09375, 0.5, 0.5625, 0.5, 0.5312, 0.5, 0.5312, 0.5, 0.5625, 0.5, 0.09375, 0.5, 0.09375, 0.9815, 0.0625, 0.9815, 0.0625, 0.5, 0.6875, 0.5, 0.6562, 0.5, 0.6562, 0.5, 0.6875, 0.5, 0.3125, 0.5, 0.2812, 0.5, 0.2812, 0.5, 0.3125, 0.5, 0.0625, 0.5, 0.0625, 0.9815, 0.03125, 0.9815, 0.03125, 0.5, 0.9688, 0.5, 0.9688, 0.9815, 0.9375, 0.9815, 0.9375, 0.5, 0.1562, 0.5, 0.125, 0.5, 0.125, 0.5, 0.1562, 0.5, 0.03125, 0.5, 0.0, 0.5, 0.0, 0.5, 0.03125, 0.5, 0.9062, 0.5, 0.875, 0.5, 0.875, 0.5, 0.9062, 0.5, 0.9062, 0.5, 0.9062, 0.9815, 0.875, 0.9815, 0.875, 0.5, 0.0625, 0.5, 0.03125, 0.5, 0.03125, 0.5, 0.0625, 0.5, 0.4062, 0.5, 0.375, 0.5, 0.375, 0.5, 0.4062, 0.5, 0.7812, 0.5, 0.75, 0.5, 0.75, 0.5, 0.7812, 0.5, 0.2812, 0.5, 0.25, 0.5, 0.25, 0.5, 0.2812, 0.5, 0.7188, 0.5, 0.6875, 0.5, 0.6875, 0.5, 0.7188, 0.5, 0.3125, 0.5, 0.2812, 0.5, 0.2812, 0.5, 0.3125, 0.5, 0.75, 0.5, 0.7188, 0.5, 0.7188, 0.5, 0.75, 0.5, 0.3438, 0.5, 0.3125, 0.5, 0.3125, 0.5, 0.3438, 0.5, 0.7812, 0.5, 0.75, 0.5, 0.75, 0.5, 0.7812, 0.5, 0.375, 0.5, 0.3438, 0.5, 0.3438, 0.5, 0.375, 0.5, 0.8125, 0.5, 0.7812, 0.5, 0.7812, 0.5, 0.8125, 0.5, 0.4062, 0.5, 0.375, 0.5, 0.375, 0.5, 0.4062, 0.5, 0.8438, 0.5, 0.8125, 0.5, 0.8125, 0.5, 0.8438, 0.5, 0.4375, 0.5, 0.4062, 0.5, 0.4062, 0.5, 0.4375, 0.5, 0.03125, 0.5, 0.0, 0.5, 0.0, 0.5, 0.03125, 0.5, 0.875, 0.5, 0.8438, 0.5, 0.8438, 0.5, 0.875, 0.5, 0.4688, 0.5, 0.4375, 0.5, 0.4375, 0.5, 0.4688, 0.5, 0.09375, 0.5, 0.0625, 0.5, 0.0625, 0.5, 0.09375, 0.5, 0.9062, 0.5, 0.875, 0.5, 0.875, 0.5, 0.9062, 0.5, 0.5, 0.5, 0.4688, 0.5, 0.4688, 0.5, 0.5, 0.5, 0.0625, 0.5, 0.03125, 0.5, 0.03125, 0.5, 0.0625, 0.5, 0.9375, 0.5, 0.9062, 0.5, 0.9062, 0.5, 0.9375, 0.5, 0.5312, 0.5, 0.5, 0.5, 0.5, 0.5, 0.5312, 0.5, 0.125, 0.5, 0.09375, 0.5, 0.09375, 0.5, 0.125, 0.5, 0.9688, 0.5, 0.9375, 0.5, 0.9375, 0.5, 0.9688, 0.5, 0.5625, 0.5, 0.5312, 0.5, 0.5312, 0.5, 0.5625, 0.5, 0.1562, 0.5, 0.125, 0.5, 0.125, 0.5, 0.1562, 0.5, 1.0, 0.5, 0.9688, 0.5, 0.9688, 0.5, 1.0, 0.5, 0.5938, 0.5, 0.5625, 0.5, 0.5625, 0.5, 0.5938, 0.5, 0.1875, 0.5, 0.1562, 0.5, 0.1562, 0.5, 0.1875, 0.5, 0.625, 0.5, 0.5938, 0.5, 0.5938, 0.5, 0.625, 0.5, 0.2188, 0.5, 0.1875, 0.5, 0.1875, 0.5, 0.2188, 0.5, 0.6562, 0.5, 0.625, 0.5, 0.625, 0.5, 0.6562, 0.5, 0.25, 0.5, 0.2188, 0.5, 0.2188, 0.5, 0.25, 0.5, 0.9688, 0.5, 0.9375, 0.5, 0.9062, 0.5, 0.875, 0.5, 0.8438, 0.5, 0.8125, 0.5, 0.7812, 0.5, 0.75, 0.5, 0.7188, 0.5, 0.6875, 0.5, 0.6562, 0.5, 0.625, 0.5, 0.5938, 0.5, 0.5625, 0.5, 0.5312, 0.5, 0.5, 0.5, 0.4688, 0.5, 0.4375, 0.5, 0.4062, 0.5, 0.375, 0.5, 0.3438, 0.5, 0.3125, 0.5, 0.2812, 0.5, 0.25, 0.5, 0.2188, 0.5, 0.1875, 0.5, 0.1562, 0.5, 0.125, 0.5, 0.09375, 0.5, 0.0625, 0.5, 0.03125, 0.5, 0.0, 0.5, 0.375, 0.5, 0.3438, 0.5, 0.3438, 0.5, 0.375, 0.5, 0.8125, 0.5, 0.7812, 0.5, 0.7812, 0.5, 0.8125, 0.5, 0.4062, 0.5, 0.375, 0.5, 0.375, 0.5, 0.4062, 0.5, 0.8438, 0.5, 0.8125, 0.5, 0.8125, 0.5, 0.8438, 0.5, 0.4375, 0.5, 0.4062, 0.5, 0.4062, 0.5, 0.4375, 0.5, 0.03125, 0.5, 0.0, 0.5, 0.0, 0.5, 0.03125, 0.5, 0.875, 0.5, 0.8438, 0.5, 0.8438, 0.5, 0.875, 0.5, 0.4688, 0.5, 0.4375, 0.5, 0.4375, 0.5, 0.4688, 0.5, 0.09375, 0.5, 0.0625, 0.5, 0.0625, 0.5, 0.09375, 0.5, 0.9062, 0.5, 0.875, 0.5, 0.875, 0.5, 0.9062, 0.5, 0.5, 0.5, 0.4688, 0.5, 0.4688, 0.5, 0.5, 0.5, 0.0625, 0.5, 0.03125, 0.5, 0.03125, 0.5, 0.0625, 0.5, 0.9375, 0.5, 0.9062, 0.5, 0.9062, 0.5, 0.9375, 0.5, 0.5312, 0.5, 0.5, 0.5, 0.5, 0.5, 0.5312, 0.5, 0.125, 0.5, 0.09375, 0.5, 0.09375, 0.5, 0.125, 0.5, 0.9688, 0.5, 0.9375, 0.5, 0.9375, 0.5, 0.9688, 0.5, 0.5625, 0.5, 0.5312, 0.5, 0.5312, 0.5, 0.5625, 0.5, 0.1562, 0.5, 0.125, 0.5, 0.125, 0.5, 0.1562, 0.5, 1.0, 0.5, 0.9688, 0.5, 0.9688, 0.5, 1.0, 0.5, 0.5938, 0.5, 0.5625, 0.5, 0.5625, 0.5, 0.5938, 0.5, 0.1875, 0.5, 0.1562, 0.5, 0.1562, 0.5, 0.1875, 0.5, 0.625, 0.5, 0.5938, 0.5, 0.5938, 0.5, 0.625, 0.5, 0.2188, 0.5, 0.1875, 0.5, 0.1875, 0.5, 0.2188, 0.5, 0.6562, 0.5, 0.625, 0.5, 0.625, 0.5, 0.6562, 0.5, 0.25, 0.5, 0.2188, 0.5, 0.2188, 0.5, 0.25, 0.5, 0.6875, 0.5, 0.6562, 0.5, 0.6562, 0.5, 0.6875, 0.5, 0.2812, 0.5, 0.25, 0.5, 0.25, 0.5, 0.2812, 0.5, 0.7188, 0.5, 0.6875, 0.5, 0.6875, 0.5, 0.7188, 0.5, 0.3125, 0.5, 0.2812, 0.5, 0.2812, 0.5, 0.3125, 0.5, 0.75, 0.5, 0.7188, 0.5, 0.7188, 0.5, 0.75, 0.5, 0.3438, 0.5, 0.3125, 0.5, 0.3125, 0.5, 0.3438, 0.5, 0.9375, 0.9815, 0.9688, 0.9815, 0.9679, 1.0, 0.9383, 1.0, 0.9688, 0.9815, 1.0, 0.9815, 0.9992, 1.0, 0.9696, 1.0, 0.9062, 0.9815, 0.9375, 0.9815, 0.9367, 1.0, 0.9071, 1.0, 0.875, 0.9815, 0.9062, 0.9815, 0.9054, 1.0, 0.8758, 1.0, 0.8438, 0.9815, 0.875, 0.9815, 0.8742, 1.0, 0.8446, 1.0, 0.8125, 0.9815, 0.8438, 0.9815, 0.8429, 1.0, 0.8133, 1.0, 0.7812, 0.9815, 0.8125, 0.9815, 0.8117, 1.0, 0.7821, 1.0, 0.75, 0.9815, 0.7812, 0.9815, 0.7804, 1.0, 0.7508, 1.0, 0.7188, 0.9815, 0.75, 0.9815, 0.7492, 1.0, 0.7196, 1.0, 0.6875, 0.9815, 0.7188, 0.9815, 0.7179, 1.0, 0.6883, 1.0, 0.6562, 0.9815, 0.6875, 0.9815, 0.6867, 1.0, 0.6571, 1.0, 0.625, 0.9815, 0.6562, 0.9815, 0.6554, 1.0, 0.6258, 1.0, 0.5937, 0.9815, 0.625, 0.9815, 0.6242, 1.0, 0.5946, 1.0, 0.5625, 0.9815, 0.5938, 0.9815, 0.5929, 1.0, 0.5633, 1.0, 0.5312, 0.9815, 0.5625, 0.9815, 0.5617, 1.0, 0.5321, 1.0, 0.5, 0.9815, 0.5312, 0.9815, 0.5304, 1.0, 0.5008, 1.0, 0.4688, 0.9815, 0.5, 0.9815, 0.4992, 1.0, 0.4696, 1.0, 0.4375, 0.9815, 0.4688, 0.9815, 0.4679, 1.0, 0.4383, 1.0, 0.4062, 0.9815, 0.4375, 0.9815, 0.4367, 1.0, 0.4071, 1.0, 0.375, 0.9815, 0.4062, 0.9815, 0.4054, 1.0, 0.3758, 1.0, 0.3438, 0.9815, 0.375, 0.9815, 0.3742, 1.0, 0.3446, 1.0, 0.3125, 0.9815, 0.3438, 0.9815, 0.3429, 1.0, 0.3133, 1.0, 0.2812, 0.9815, 0.3125, 0.9815, 0.3117, 1.0, 0.2821, 1.0, 0.25, 0.9815, 0.2812, 0.9815, 0.2804, 1.0, 0.2508, 1.0, 0.2188, 0.9815, 0.25, 0.9815, 0.2492, 1.0, 0.2196, 1.0, 0.1875, 0.9815, 0.2188, 0.9815, 0.2179, 1.0, 0.1883, 1.0, 0.1563, 0.9815, 0.1875, 0.9815, 0.1867, 1.0, 0.1571, 1.0, 0.125, 0.9815, 0.1562, 0.9815, 0.1554, 1.0, 0.1258, 1.0, 0.09375, 0.9815, 0.125, 0.9815, 0.1242, 1.0, 0.09458, 1.0, 0.0625, 0.9815, 0.09375, 0.9815, 0.09292, 1.0, 0.06333, 1.0, 0.03125, 0.9815, 0.0625, 0.9815, 0.06167, 1.0, 0.03208, 1.0, 0.0, 0.9815, 0.03125, 0.9815, 0.03042, 1.0, 0.0008265, 1.0, 0.2943, 0.4729, 0.25, 0.4773, 0.2057, 0.4729, 0.163, 0.46, 0.1237, 0.439, 0.08927, 0.4107, 0.061, 0.3763, 0.04, 0.337, 0.02706, 0.2943, 0.0227, 0.25, 0.02706, 0.2057, 0.04, 0.163, 0.061, 0.1237, 0.08927, 0.08927, 0.1237, 0.061, 0.163, 0.04, 0.2057, 0.02706, 0.25, 0.0227, 0.2943, 0.02706, 0.337, 0.04, 0.3763, 0.061, 0.4107, 0.08927, 0.439, 0.1237, 0.46, 0.163, 0.4729, 0.2057, 0.4773, 0.25, 0.4729, 0.2943, 0.46, 0.337, 0.439, 0.3763, 0.4107, 0.4107, 0.3763, 0.439, 0.337, 0.46, 0.6562, 0.5, 0.6562, 0.5, 0.625, 0.5, 0.625, 0.5, 0.6562, 0.5, 0.6562, 0.5, 0.625, 0.5, 0.625, 0.5, 0.9062, 0.5, 0.9062, 0.5, 0.875, 0.5, 0.875, 0.5, 0.03125, 0.5, 0.0, 0.5, 0.0, 0.9815, 0.03125, 0.9815, 0.4062, 0.5, 0.4062, 0.5, 0.375, 0.5, 0.375, 0.5, 0.9375, 0.5, 0.9062, 0.5, 0.9062, 0.9815, 0.9375, 0.9815, 0.3125, 0.5, 0.3125, 0.5, 0.2812, 0.5, 0.2812, 0.5, 0.1562, 0.5, 0.1562, 0.5, 0.125, 0.5, 0.125, 0.5, 1.0, 0.5, 0.9688, 0.5, 0.9688, 0.9815, 1.0, 0.9815, 0.5625, 0.5, 0.5625, 0.5, 0.5312, 0.5, 0.5312, 0.5, 0.75, 0.5, 0.75, 0.5, 0.7188, 0.5, 0.7188, 0.5, 0.875, 0.5, 0.8438, 0.5, 0.8438, 0.9815, 0.875, 0.9815, 0.8125, 0.5, 0.8125, 0.5, 0.7812, 0.5, 0.7812, 0.5, 0.5, 0.5, 0.5, 0.5, 0.4688, 0.5, 0.4688, 0.5, 0.8438, 0.5, 0.8125, 0.5, 0.8125, 0.9815, 0.8438, 0.9815, 0.2188, 0.5, 0.2188, 0.5, 0.1875, 0.5, 0.1875, 0.5, 0.25, 0.5, 0.25, 0.5, 0.2188, 0.5, 0.2188, 0.5, 0.8125, 0.5, 0.7812, 0.5, 0.7812, 0.9815, 0.8125, 0.9815, 0.4688, 0.5, 0.4688, 0.5, 0.4375, 0.5, 0.4375, 0.5, 0.8438, 0.5, 0.8438, 0.5, 0.8125, 0.5, 0.8125, 0.5, 0.7812, 0.5, 0.75, 0.5, 0.75, 0.9815, 0.7812, 0.9815, 0.7188, 0.5, 0.7188, 0.5, 0.6875, 0.5, 0.6875, 0.5, 0.5938, 0.5, 0.5938, 0.5, 0.5625, 0.5, 0.5625, 0.5, 0.75, 0.5, 0.7188, 0.5, 0.7188, 0.9815, 0.75, 0.9815, 0.9688, 0.5, 0.9688, 0.5, 0.9375, 0.5, 0.9375, 0.5, 0.3438, 0.5, 0.3438, 0.5, 0.3125, 0.5, 0.3125, 0.5, 0.7188, 0.5, 0.6875, 0.5, 0.6875, 0.9815, 0.7188, 0.9815, 0.125, 0.5, 0.125, 0.5, 0.09375, 0.5, 0.09375, 0.5, 0.09375, 0.5, 0.09375, 0.5, 0.0625, 0.5, 0.0625, 0.5, 0.6875, 0.5, 0.6562, 0.5, 0.6562, 0.9815, 0.6875, 0.9815, 0.375, 0.5, 0.375, 0.5, 0.3438, 0.5, 0.3438, 0.5, 0.9375, 0.5, 0.9375, 0.5, 0.9062, 0.5, 0.9062, 0.5, 0.6562, 0.5, 0.625, 0.5, 0.625, 0.9815, 0.6562, 0.9815, 0.625, 0.5, 0.625, 0.5, 0.5938, 0.5, 0.5938, 0.5, 0.6875, 0.5, 0.6875, 0.5, 0.6562, 0.5, 0.6562, 0.5, 0.625, 0.5, 0.5938, 0.5, 0.5937, 0.9815, 0.625, 0.9815, 0.875, 0.5, 0.875, 0.5, 0.8438, 0.5, 0.8438, 0.5, 0.4375, 0.5, 0.4375, 0.5, 0.4062, 0.5, 0.4062, 0.5, 0.5938, 0.5, 0.5625, 0.5, 0.5625, 0.9815, 0.5938, 0.9815, 0.2812, 0.5, 0.2812, 0.5, 0.25, 0.5, 0.25, 0.5, 0.1875, 0.5, 0.1875, 0.5, 0.1562, 0.5, 0.1562, 0.5, 0.5625, 0.5, 0.5312, 0.5, 0.5312, 0.9815, 0.5625, 0.9815, 0.5312, 0.5, 0.5312, 0.5, 0.5, 0.5, 0.5, 0.5, 0.7812, 0.5, 0.7812, 0.5, 0.75, 0.5, 0.75, 0.5, 0.5312, 0.5, 0.5, 0.5, 0.5, 0.9815, 0.5312, 0.9815, 0.7812, 0.5, 0.7812, 0.5, 0.75, 0.5, 0.75, 0.5, 0.5312, 0.5, 0.5312, 0.5, 0.5, 0.5, 0.5, 0.5, 0.5, 0.5, 0.4688, 0.5, 0.4688, 0.9815, 0.5, 0.9815, 0.1875, 0.5, 0.1875, 0.5, 0.1562, 0.5, 0.1562, 0.5, 0.2812, 0.5, 0.2812, 0.5, 0.25, 0.5, 0.25, 0.5, 0.4688, 0.5, 0.4375, 0.5, 0.4375, 0.9815, 0.4688, 0.9815, 0.4375, 0.5, 0.4375, 0.5, 0.4062, 0.5, 0.4062, 0.5, 0.875, 0.5, 0.875, 0.5, 0.8438, 0.5, 0.8438, 0.5, 0.4375, 0.5, 0.4062, 0.5, 0.4062, 0.9815, 0.4375, 0.9815, 0.6875, 0.5, 0.6875, 0.5, 0.6562, 0.5, 0.6562, 0.5, 0.03125, 0.5, 0.03125, 0.5, 0.0, 0.5, 0.0, 0.5, 0.4062, 0.5, 0.375, 0.5, 0.375, 0.9815, 0.4062, 0.9815, 0.9375, 0.5, 0.9375, 0.5, 0.9062, 0.5, 0.9062, 0.5, 0.625, 0.5, 0.625, 0.5, 0.5938, 0.5, 0.5938, 0.5, 0.375, 0.5, 0.3438, 0.5, 0.3438, 0.9815, 0.375, 0.9815, 0.3438, 0.5, 0.3438, 0.5, 0.3125, 0.5, 0.3125, 0.5, 0.375, 0.5, 0.375, 0.5, 0.3438, 0.5, 0.3438, 0.5, 0.3438, 0.5, 0.3125, 0.5, 0.3125, 0.9815, 0.3438, 0.9815, 0.5938, 0.5, 0.5938, 0.5, 0.5625, 0.5, 0.5625, 0.5, 0.9688, 0.5, 0.9688, 0.5, 0.9375, 0.5, 0.9375, 0.5, 0.3125, 0.5, 0.2812, 0.5, 0.2812, 0.9815, 0.3125, 0.9815, 0.8438, 0.5, 0.8438, 0.5, 0.8125, 0.5, 0.8125, 0.5, 0.125, 0.5, 0.125, 0.5, 0.09375, 0.5, 0.09375, 0.5, 0.2812, 0.5, 0.25, 0.5, 0.25, 0.9815, 0.2812, 0.9815, 0.25, 0.5, 0.25, 0.5, 0.2188, 0.5, 0.2188, 0.5, 1.0, 0.5, 1.0, 0.5, 0.9688, 0.5, 0.9688, 0.5, 0.25, 0.5, 0.2188, 0.5, 0.2188, 0.9815, 0.25, 0.9815, 0.0625, 0.5, 0.0625, 0.5, 0.03125, 0.5, 0.03125, 0.5, 0.7188, 0.5, 0.7188, 0.5, 0.6875, 0.5, 0.6875, 0.5, 0.2188, 0.5, 0.1875, 0.5, 0.1875, 0.9815, 0.2188, 0.9815, 0.5, 0.5, 0.5, 0.5, 0.4688, 0.5, 0.4688, 0.5, 0.4688, 0.5, 0.4688, 0.5, 0.4375, 0.5, 0.4375, 0.5, 0.1875, 0.5, 0.1562, 0.5, 0.1563, 0.9815, 0.1875, 0.9815, 0.75, 0.5, 0.75, 0.5, 0.7188, 0.5, 0.7188, 0.5, 0.2188, 0.5, 0.2188, 0.5, 0.1875, 0.5, 0.1875, 0.5, 0.1562, 0.5, 0.125, 0.5, 0.125, 0.9815, 0.1562, 0.9815, 1.0, 0.5, 1.0, 0.5, 0.9688, 0.5, 0.9688, 0.5, 0.8125, 0.5, 0.8125, 0.5, 0.7812, 0.5, 0.7812, 0.5, 0.125, 0.5, 0.09375, 0.5, 0.09375, 0.9815, 0.125, 0.9815, 0.09375, 0.5, 0.09375, 0.5, 0.0625, 0.5, 0.0625, 0.5, 0.5625, 0.5, 0.5625, 0.5, 0.5312, 0.5, 0.5312, 0.5, 0.09375, 0.5, 0.0625, 0.5, 0.0625, 0.9815, 0.09375, 0.9815, 0.6875, 0.5, 0.6875, 0.5, 0.6562, 0.5, 0.6562, 0.5, 0.3125, 0.5, 0.3125, 0.5, 0.2812, 0.5, 0.2812, 0.5, 0.0625, 0.5, 0.03125, 0.5, 0.03125, 0.9815, 0.0625, 0.9815, 0.9688, 0.5, 0.9375, 0.5, 0.9375, 0.9815, 0.9688, 0.9815, 0.1562, 0.5, 0.1562, 0.5, 0.125, 0.5, 0.125, 0.5, 0.03125, 0.5, 0.03125, 0.5, 0.0, 0.5, 0.0, 0.5, 0.9062, 0.5, 0.9062, 0.5, 0.875, 0.5, 0.875, 0.5, 0.9062, 0.5, 0.875, 0.5, 0.875, 0.9815, 0.9062, 0.9815, 0.0625, 0.5, 0.0625, 0.5, 0.03125, 0.5, 0.03125, 0.5, 0.4062, 0.5, 0.4062, 0.5, 0.375, 0.5, 0.375, 0.5, 0.7812, 0.5, 0.7812, 0.5, 0.75, 0.5, 0.75, 0.5, 0.2812, 0.5, 0.2812, 0.5, 0.25, 0.5, 0.25, 0.5, 0.7188, 0.5, 0.7188, 0.5, 0.6875, 0.5, 0.6875, 0.5, 0.3125, 0.5, 0.3125, 0.5, 0.2812, 0.5, 0.2812, 0.5, 0.75, 0.5, 0.75, 0.5, 0.7188, 0.5, 0.7188, 0.5, 0.3438, 0.5, 0.3438, 0.5, 0.3125, 0.5, 0.3125, 0.5, 0.7812, 0.5, 0.7812, 0.5, 0.75, 0.5, 0.75, 0.5, 0.375, 0.5, 0.375, 0.5, 0.3438, 0.5, 0.3438, 0.5, 0.8125, 0.5, 0.8125, 0.5, 0.7812, 0.5, 0.7812, 0.5, 0.4062, 0.5, 0.4062, 0.5, 0.375, 0.5, 0.375, 0.5, 0.8438, 0.5, 0.8438, 0.5, 0.8125, 0.5, 0.8125, 0.5, 0.4375, 0.5, 0.4375, 0.5, 0.4062, 0.5, 0.4062, 0.5, 0.03125, 0.5, 0.03125, 0.5, 0.0, 0.5, 0.0, 0.5, 0.875, 0.5, 0.875, 0.5, 0.8438, 0.5, 0.8438, 0.5, 0.4688, 0.5, 0.4688, 0.5, 0.4375, 0.5, 0.4375, 0.5, 0.09375, 0.5, 0.09375, 0.5, 0.0625, 0.5, 0.0625, 0.5, 0.9062, 0.5, 0.9062, 0.5, 0.875, 0.5, 0.875, 0.5, 0.5, 0.5, 0.5, 0.5, 0.4688, 0.5, 0.4688, 0.5, 0.0625, 0.5, 0.0625, 0.5, 0.03125, 0.5, 0.03125, 0.5, 0.9375, 0.5, 0.9375, 0.5, 0.9062, 0.5, 0.9062, 0.5, 0.5312, 0.5, 0.5312, 0.5, 0.5, 0.5, 0.5, 0.5, 0.125, 0.5, 0.125, 0.5, 0.09375, 0.5, 0.09375, 0.5, 0.9688, 0.5, 0.9688, 0.5, 0.9375, 0.5, 0.9375, 0.5, 0.5625, 0.5, 0.5625, 0.5, 0.5312, 0.5, 0.5312, 0.5, 0.1562, 0.5, 0.1562, 0.5, 0.125, 0.5, 0.125, 0.5, 1.0, 0.5, 1.0, 0.5, 0.9688, 0.5, 0.9688, 0.5, 0.5938, 0.5, 0.5938, 0.5, 0.5625, 0.5, 0.5625, 0.5, 0.1875, 0.5, 0.1875, 0.5, 0.1562, 0.5, 0.1562, 0.5, 0.625, 0.5, 0.625, 0.5, 0.5938, 0.5, 0.5938, 0.5, 0.2188, 0.5, 0.2188, 0.5, 0.1875, 0.5, 0.1875, 0.5, 0.6562, 0.5, 0.6562, 0.5, 0.625, 0.5, 0.625, 0.5, 0.25, 0.5, 0.25, 0.5, 0.2188, 0.5, 0.2188, 0.5, 0.9688, 0.5, 0.0, 0.5, 0.03125, 0.5, 0.0625, 0.5, 0.09375, 0.5, 0.125, 0.5, 0.1562, 0.5, 0.1875, 0.5, 0.2188, 0.5, 0.25, 0.5, 0.2812, 0.5, 0.3125, 0.5, 0.3438, 0.5, 0.375, 0.5, 0.4062, 0.5, 0.4375, 0.5, 0.4688, 0.5, 0.5, 0.5, 0.5312, 0.5, 0.5625, 0.5, 0.5938, 0.5, 0.625, 0.5, 0.6562, 0.5, 0.6875, 0.5, 0.7188, 0.5, 0.75, 0.5, 0.7812, 0.5, 0.8125, 0.5, 0.8438, 0.5, 0.875, 0.5, 0.9062, 0.5, 0.9375, 0.5, 0.375, 0.5, 0.375, 0.5, 0.3438, 0.5, 0.3438, 0.5, 0.8125, 0.5, 0.8125, 0.5, 0.7812, 0.5, 0.7812, 0.5, 0.4062, 0.5, 0.4062, 0.5, 0.375, 0.5, 0.375, 0.5, 0.8438, 0.5, 0.8438, 0.5, 0.8125, 0.5, 0.8125, 0.5, 0.4375, 0.5, 0.4375, 0.5, 0.4062, 0.5, 0.4062, 0.5, 0.03125, 0.5, 0.03125, 0.5, 0.0, 0.5, 0.0, 0.5, 0.875, 0.5, 0.875, 0.5, 0.8438, 0.5, 0.8438, 0.5, 0.4688, 0.5, 0.4688, 0.5, 0.4375, 0.5, 0.4375, 0.5, 0.09375, 0.5, 0.09375, 0.5, 0.0625, 0.5, 0.0625, 0.5, 0.9062, 0.5, 0.9062, 0.5, 0.875, 0.5, 0.875, 0.5, 0.5, 0.5, 0.5, 0.5, 0.4688, 0.5, 0.4688, 0.5, 0.0625, 0.5, 0.0625, 0.5, 0.03125, 0.5, 0.03125, 0.5, 0.9375, 0.5, 0.9375, 0.5, 0.9062, 0.5, 0.9062, 0.5, 0.5312, 0.5, 0.5312, 0.5, 0.5, 0.5, 0.5, 0.5, 0.125, 0.5, 0.125, 0.5, 0.09375, 0.5, 0.09375, 0.5, 0.9688, 0.5, 0.9688, 0.5, 0.9375, 0.5, 0.9375, 0.5, 0.5625, 0.5, 0.5625, 0.5, 0.5312, 0.5, 0.5312, 0.5, 0.1562, 0.5, 0.1562, 0.5, 0.125, 0.5, 0.125, 0.5, 1.0, 0.5, 1.0, 0.5, 0.9688, 0.5, 0.9688, 0.5, 0.5938, 0.5, 0.5938, 0.5, 0.5625, 0.5, 0.5625, 0.5, 0.1875, 0.5, 0.1875, 0.5, 0.1562, 0.5, 0.1562, 0.5, 0.625, 0.5, 0.625, 0.5, 0.5938, 0.5, 0.5938, 0.5, 0.2188, 0.5, 0.2188, 0.5, 0.1875, 0.5, 0.1875, 0.5, 0.6562, 0.5, 0.6562, 0.5, 0.625, 0.5, 0.625, 0.5, 0.25, 0.5, 0.25, 0.5, 0.2188, 0.5, 0.2188, 0.5, 0.6875, 0.5, 0.6875, 0.5, 0.6562, 0.5, 0.6562, 0.5, 0.2812, 0.5, 0.2812, 0.5, 0.25, 0.5, 0.25, 0.5, 0.7188, 0.5, 0.7188, 0.5, 0.6875, 0.5, 0.6875, 0.5, 0.3125, 0.5, 0.3125, 0.5, 0.2812, 0.5, 0.2812, 0.5, 0.75, 0.5, 0.75, 0.5, 0.7188, 0.5, 0.7188, 0.5, 0.3438, 0.5, 0.3438, 0.5, 0.3125, 0.5, 0.3125, 0.5, 0.9375, 0.9815, 0.9383, 1.0, 0.9679, 1.0, 0.9688, 0.9815, 0.9688, 0.9815, 0.9696, 1.0, 0.9992, 1.0, 1.0, 0.9815, 0.9062, 0.9815, 0.9071, 1.0, 0.9367, 1.0, 0.9375, 0.9815, 0.875, 0.9815, 0.8758, 1.0, 0.9054, 1.0, 0.9062, 0.9815, 0.8438, 0.9815, 0.8446, 1.0, 0.8742, 1.0, 0.875, 0.9815, 0.8125, 0.9815, 0.8133, 1.0, 0.8429, 1.0, 0.8438, 0.9815, 0.7812, 0.9815, 0.7821, 1.0, 0.8117, 1.0, 0.8125, 0.9815, 0.75, 0.9815, 0.7508, 1.0, 0.7804, 1.0, 0.7812, 0.9815, 0.7188, 0.9815, 0.7196, 1.0, 0.7492, 1.0, 0.75, 0.9815, 0.6875, 0.9815, 0.6883, 1.0, 0.7179, 1.0, 0.7188, 0.9815, 0.6562, 0.9815, 0.6571, 1.0, 0.6867, 1.0, 0.6875, 0.9815, 0.625, 0.9815, 0.6258, 1.0, 0.6554, 1.0, 0.6562, 0.9815, 0.5937, 0.9815, 0.5946, 1.0, 0.6242, 1.0, 0.625, 0.9815, 0.5625, 0.9815, 0.5633, 1.0, 0.5929, 1.0, 0.5938, 0.9815, 0.5312, 0.9815, 0.5321, 1.0, 0.5617, 1.0, 0.5625, 0.9815, 0.5, 0.9815, 0.5008, 1.0, 0.5304, 1.0, 0.5312, 0.9815, 0.4688, 0.9815, 0.4696, 1.0, 0.4992, 1.0, 0.5, 0.9815, 0.4375, 0.9815, 0.4383, 1.0, 0.4679, 1.0, 0.4688, 0.9815, 0.4062, 0.9815, 0.4071, 1.0, 0.4367, 1.0, 0.4375, 0.9815, 0.375, 0.9815, 0.3758, 1.0, 0.4054, 1.0, 0.4062, 0.9815, 0.3438, 0.9815, 0.3446, 1.0, 0.3742, 1.0, 0.375, 0.9815, 0.3125, 0.9815, 0.3133, 1.0, 0.3429, 1.0, 0.3438, 0.9815, 0.2812, 0.9815, 0.2821, 1.0, 0.3117, 1.0, 0.3125, 0.9815, 0.25, 0.9815, 0.2508, 1.0, 0.2804, 1.0, 0.2812, 0.9815, 0.2188, 0.9815, 0.2196, 1.0, 0.2492, 1.0, 0.25, 0.9815, 0.1875, 0.9815, 0.1883, 1.0, 0.2179, 1.0, 0.2188, 0.9815, 0.1563, 0.9815, 0.1571, 1.0, 0.1867, 1.0, 0.1875, 0.9815, 0.125, 0.9815, 0.1258, 1.0, 0.1554, 1.0, 0.1562, 0.9815, 0.09375, 0.9815, 0.09458, 1.0, 0.1242, 1.0, 0.125, 0.9815, 0.0625, 0.9815, 0.06333, 1.0, 0.09292, 1.0, 0.09375, 0.9815, 0.03125, 0.9815, 0.03208, 1.0, 0.06167, 1.0, 0.0625, 0.9815, 0.0, 0.9815, 0.0008265, 1.0, 0.03042, 1.0, 0.03125, 0.9815])
me_cube.materials.append(mat_colorfirstmat)
me_cube.materials.append(mat_colorsecondmat)
me_cube.use_remesh_preserve_volume = False
me_cube.use_remesh_preserve_attributes = False
me_cube.use_mirror_vertex_groups = False
me_cube.update()

# ---- objects
ob_cube = bpy.data.objects.new('Cube', me_cube)

# ---- transforms, parenting, visibility, modifiers, constraints
ob_cube.location = (0.0, 0.0, 0.0)
ob_cube.lock_rotations_4d = False
ob_cube.empty_display_type = 'ARROWS'
ob_cube.lineart.crease_threshold = 0.0

# ---- collection membership
col_collection.objects.link(ob_cube)

# ---- scene / render settings (as saved in the file)
scene.frame_start = 1; scene.frame_end = 250; scene.frame_set(1)
scene.render.engine = 'BLENDER_EEVEE_NEXT'
scene.cycles.sampling_pattern = 'TABULATED_SOBOL'
scene.cycles.use_light_tree = False
scene.view_settings.view_transform = 'Filmic'
bpy.context.view_layer.update()

# ---- added for rendering (the .blend has no active camera and no usable light): camera, sun
cam_auto = bpy.data.cameras.new('AutoCamera')
cam_auto.lens = 50.0
cam_auto.sensor_width = 36.0
cam_auto.clip_end = 1000.0
ob_auto_camera = bpy.data.objects.new('AutoCamera', cam_auto)
scene.collection.objects.link(ob_auto_camera)
ob_auto_camera.location = (6.04559, -7.2547, 4.83647)
ob_auto_camera.rotation_euler = (1.09748, -7.21219e-08, 0.694738)
scene.camera = ob_auto_camera
light_auto_sun = bpy.data.lights.new('AutoSun', 'SUN')
light_auto_sun.energy = 3.0
light_auto_sun.angle = 0.0523599
ob_auto_sun = bpy.data.objects.new('AutoSun', light_auto_sun)
scene.collection.objects.link(ob_auto_sun)
ob_auto_sun.rotation_euler = (0.872665, 0.174533, 0.523599)
bpy.context.view_layer.update()
